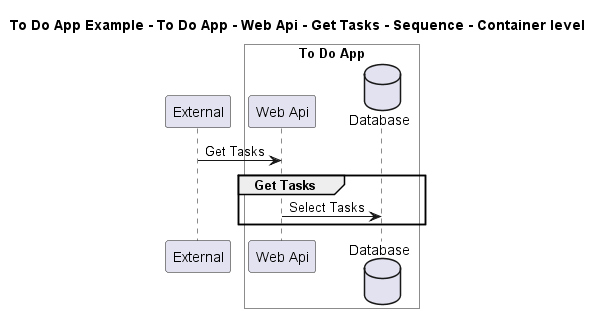

The diagram above was rendered by PlantUML. Its source (embedded in the PNG):
@startuml

title To Do App Example - To Do App - Web Api - Get Tasks - Sequence - Container level

participant "External" as C4InterFlow.SoftwareSystems.ExternalSystem

box "To Do App" #White
    participant "Web Api" as ToDoAppExample.SoftwareSystems.ToDoApp.Containers.WebApi
    database "Database" as ToDoAppExample.SoftwareSystems.ToDoApp.Containers.Database
end box


C4InterFlow.SoftwareSystems.ExternalSystem -> ToDoAppExample.SoftwareSystems.ToDoApp.Containers.WebApi : Get Tasks
group Get Tasks
ToDoAppExample.SoftwareSystems.ToDoApp.Containers.WebApi -> ToDoAppExample.SoftwareSystems.ToDoApp.Containers.Database : Select Tasks
end


@enduml